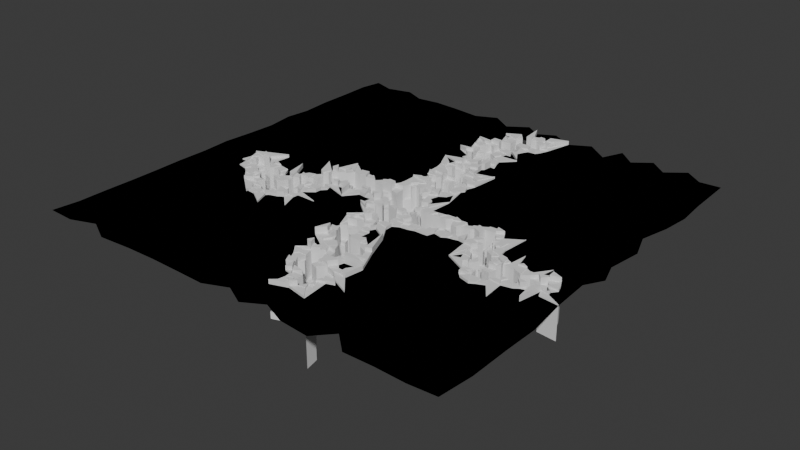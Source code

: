 # Source: cracks.blend  (saved by Blender 4.4.32; exported with 4.5.12 LTS)
import bpy
from mathutils import Matrix  # noqa: F401  (used for matrix-valued properties, if any)

bpy.ops.wm.read_factory_settings(use_empty=True)
scene = bpy.context.scene
scene.name = 'Scene'

# ---- collections
col_collection = bpy.data.collections.new('Collection'); scene.collection.children.link(col_collection)

# ---- node groups
ng_single_crack = bpy.data.node_groups.new('Single Crack', 'GeometryNodeTree')
_s = ng_single_crack.interface.new_socket(name='Curves', in_out='OUTPUT', socket_type='NodeSocketGeometry')
_s = ng_single_crack.interface.new_socket(name='Position', in_out='INPUT', socket_type='NodeSocketVector')
_s = ng_single_crack.interface.new_socket(name='Direction', in_out='INPUT', socket_type='NodeSocketVector')
_s = ng_single_crack.interface.new_socket(name='Length', in_out='INPUT', socket_type='NodeSocketInt')
_s = ng_single_crack.interface.new_socket(name='Seed', in_out='INPUT', socket_type='NodeSocketInt')
_s.default_value = 8
_s.min_value = -10000
_s.max_value = 10000
_N = ng_single_crack.nodes; _L = ng_single_crack.links
n0 = _N.new('NodeGroupOutput'); n0.name = 'Group Output'; n0.location = (1640, -315)
n1 = _N.new('NodeGroupInput'); n1.name = 'Group Input'; n1.location = (-1419, -308)
n2 = _N.new('GeometryNodeRepeatInput'); n2.name = 'Repeat Input'; n2.location = (-747, -194)
n3 = _N.new('GeometryNodeRepeatOutput'); n3.name = 'Repeat Output'; n3.location = (1081, -348)
n3.repeat_items.clear()
_it = n3.repeat_items.new('GEOMETRY', 'Geometry')
_it = n3.repeat_items.new('VECTOR', 'Position')
_it = n3.repeat_items.new('GEOMETRY', 'Points')
n4 = _N.new('GeometryNodeJoinGeometry'); n4.name = 'Join Geometry'; n4.location = (495, -238)
n5 = _N.new('ShaderNodeVectorMath'); n5.name = 'Vector Math'; n5.location = (248, -365)
n6 = _N.new('GeometryNodePoints'); n6.name = 'Points.001'; n6.location = (-1040, -141)
n7 = _N.new('ShaderNodeVectorRotate'); n7.name = 'Vector Rotate'; n7.location = (-183, -360)
n7.rotation_type = 'Z_AXIS'
n8 = _N.new('FunctionNodeRandomValue'); n8.name = 'Random Value'; n8.location = (-453, -568)
n9 = _N.new('ShaderNodeValue'); n9.name = 'Value'; n9.location = (-949, -452)
n9.label = 'Direction Randomness'
n9.width = 211
n9.outputs[0].default_value = 1.4
n10 = _N.new('ShaderNodeMath'); n10.name = 'Math'; n10.location = (-811, -694)
n10.operation = 'MULTIPLY'
n10.inputs[1].default_value = -1.0
n11 = _N.new('GeometryNodeStoreNamedAttribute'); n11.name = 'Store Named Attribute'; n11.location = (580, -571)
n11.data_type = 'FLOAT_VECTOR'
n11.inputs[2].default_value = 'direction'
n12 = _N.new('GeometryNodePointsToCurves'); n12.name = 'Points to Curves'; n12.location = (1353, -293)
n13 = _N.new('GeometryNodeSetPosition'); n13.name = 'Set Position'; n13.location = (841, -513)
n14 = _N.new('ShaderNodeMath'); n14.name = 'Math.001'; n14.location = (-439, -52)
n14.operation = 'SUBTRACT'
n15 = _N.new('ShaderNodeMath'); n15.name = 'Math.002'; n15.location = (-146, -83)
n15.operation = 'DIVIDE'
n16 = _N.new('GeometryNodeStoreNamedAttribute'); n16.name = 'Store Named Attribute.001'; n16.location = (295, -565)
n16.inputs[2].default_value = 't'
n17 = _N.new('FunctionNodeCompare'); n17.name = 'Compare'; n17.location = (-201, -739)
n17.label = 'Going Right'
n18 = _N.new('GeometryNodeStoreNamedAttribute'); n18.name = 'Store Named Attribute.002'; n18.location = (2, -588)
n18.data_type = 'BOOLEAN'
n18.inputs[2].default_value = 'going_left'
n2.pair_with_output(n3)
_L.new(n4.outputs[0], n3.inputs[0])
_L.new(n1.outputs[2], n2.inputs[0])
_L.new(n1.outputs[0], n2.inputs[2])
_L.new(n2.outputs[1], n4.inputs[0])
_L.new(n5.outputs[0], n3.inputs[1])
_L.new(n1.outputs[0], n6.inputs[1])
_L.new(n7.outputs[0], n5.inputs[1])
_L.new(n8.outputs[1], n7.inputs[3])
_L.new(n9.outputs[0], n8.inputs[2])
_L.new(n9.outputs[0], n10.inputs[0])
_L.new(n10.outputs[0], n8.inputs[3])
_L.new(n2.outputs[0], n8.inputs[7])
_L.new(n1.outputs[1], n7.inputs[0])
_L.new(n2.outputs[2], n5.inputs[0])
_L.new(n11.outputs[0], n4.inputs[0])
_L.new(n7.outputs[0], n11.inputs[3])
_L.new(n12.outputs[0], n0.inputs[0])
_L.new(n3.outputs[0], n12.inputs[0])
_L.new(n6.outputs[0], n2.inputs[3])
_L.new(n16.outputs[0], n11.inputs[0])
_L.new(n11.outputs[0], n13.inputs[0])
_L.new(n5.outputs[0], n13.inputs[2])
_L.new(n13.outputs[0], n3.inputs[2])
_L.new(n1.outputs[3], n8.inputs[8])
_L.new(n2.outputs[0], n14.inputs[1])
_L.new(n1.outputs[2], n14.inputs[0])
_L.new(n14.outputs[0], n15.inputs[0])
_L.new(n1.outputs[2], n15.inputs[1])
_L.new(n18.outputs[0], n16.inputs[0])
_L.new(n15.outputs[0], n16.inputs[3])
_L.new(n8.outputs[1], n17.inputs[0])
_L.new(n2.outputs[3], n18.inputs[0])
_L.new(n17.outputs[0], n18.inputs[3])
n0.is_active_output = True
ng_big_crack = bpy.data.node_groups.new('Big Crack', 'GeometryNodeTree')
_s = ng_big_crack.interface.new_socket(name='Curves', in_out='OUTPUT', socket_type='NodeSocketGeometry')
_s = ng_big_crack.interface.new_socket(name='Angle', in_out='INPUT', socket_type='NodeSocketFloat')
_s = ng_big_crack.interface.new_socket(name='Length', in_out='INPUT', socket_type='NodeSocketInt')
_s.default_value = 26
_s = ng_big_crack.interface.new_socket(name='Seed', in_out='INPUT', socket_type='NodeSocketInt')
_s.default_value = 39
_s.min_value = -10000
_s.max_value = 10000
_N = ng_big_crack.nodes; _L = ng_big_crack.links
n0 = _N.new('NodeGroupOutput'); n0.name = 'Group Output'; n0.location = (1617, -154)
n1 = _N.new('NodeGroupInput'); n1.name = 'Group Input'; n1.location = (-2178, -649)
n2 = _N.new('GeometryNodeGroup'); n2.name = 'Group'; n2.location = (-1511, -592)
n2.node_tree = ng_single_crack
n2.inputs[0].default_value = (0.0, 0.0, 0.0)
n3 = _N.new('GeometryNodeJoinGeometry'); n3.name = 'Join Geometry'; n3.location = (705, -207)
n4 = _N.new('GeometryNodeInstanceOnPoints'); n4.name = 'Instance on Points'; n4.location = (345, 448)
n5 = _N.new('GeometryNodeGroup'); n5.name = 'Group.002'; n5.location = (-638, 592)
n5.node_tree = ng_single_crack
n5.inputs[0].default_value = (0.0, 0.0, 0.0)
n5.inputs[1].default_value = (0.0, 1.0, 0.0)
n5.inputs[2].default_value = 4
n5.inputs[3].default_value = 40
n6 = _N.new('GeometryNodeCaptureAttribute'); n6.name = 'Capture Attribute'; n6.location = (-1057, -113)
n6.capture_items.clear()
n7 = _N.new('GeometryNodeInputNamedAttribute'); n7.name = 'Named Attribute'; n7.location = (-1370, -94)
n7.data_type = 'FLOAT_VECTOR'
n7.inputs[0].default_value = 'direction'
n8 = _N.new('FunctionNodeAlignRotationToVector'); n8.name = 'Align Rotation to Vector'; n8.location = (-784, 12)
n8.axis = 'Y'
n9 = _N.new('FunctionNodeRotateRotation'); n9.name = 'Rotate Rotation'; n9.location = (3, 171)
n9.rotation_space = 'LOCAL'
n10 = _N.new('GeometryNodeRemoveAttribute'); n10.name = 'Remove Named Attribute'; n10.location = (905, -196)
n10.inputs[1].default_value = 'direction'
n11 = _N.new('ShaderNodeMath'); n11.name = 'Math'; n11.location = (-631, -233)
n11.operation = 'SUBTRACT'
n12 = _N.new('ShaderNodeMath'); n12.name = 'Math.001'; n12.location = (-467, -156)
n12.operation = 'MULTIPLY'
n12.inputs[1].default_value = -2.0
n13 = _N.new('ShaderNodeMath'); n13.name = 'Math.002'; n13.location = (-296, -123)
n13.operation = 'MULTIPLY'
n13.inputs[1].default_value = 1.471
n14 = _N.new('ShaderNodeCombineXYZ'); n14.name = 'Combine XYZ'; n14.location = (-171, 53)
n15 = _N.new('FunctionNodeRandomValue'); n15.name = 'Random Value.001'; n15.location = (8, 329)
n15.data_type = 'BOOLEAN'
n16 = _N.new('GeometryNodeCaptureAttribute'); n16.name = 'Capture Attribute.001'; n16.location = (-1061, 112)
n16.capture_items.clear()
n17 = _N.new('GeometryNodeInputNamedAttribute'); n17.name = 'Named Attribute.001'; n17.location = (-1333, 129)
n17.inputs[0].default_value = 't'
n18 = _N.new('ShaderNodeMath'); n18.name = 'Math.003'; n18.location = (219, 131)
n18.operation = 'MULTIPLY'
n18.inputs[1].default_value = 1.9
n19 = _N.new('ShaderNodeMath'); n19.name = 'Math.004'; n19.location = (-212, 256)
n19.operation = 'SUBTRACT'
n19.inputs[0].default_value = 1.0
n20 = _N.new('GeometryNodeRemoveAttribute'); n20.name = 'Remove Named Attribute.001'; n20.location = (1127, -189)
n20.inputs[1].default_value = 't'
n21 = _N.new('GeometryNodeInputNamedAttribute'); n21.name = 'Named Attribute.002'; n21.location = (-1341, 296)
n21.data_type = 'BOOLEAN'
n21.inputs[0].default_value = 'going_left'
n22 = _N.new('GeometryNodeCaptureAttribute'); n22.name = 'Capture Attribute.002'; n22.location = (-855, 215)
n22.capture_items.clear()
n23 = _N.new('GeometryNodeRemoveAttribute'); n23.name = 'Remove Named Attribute.002'; n23.location = (1337, -196)
n23.inputs[1].default_value = 'going_left'
n24 = _N.new('ShaderNodeVectorRotate'); n24.name = 'Vector Rotate'; n24.location = (-1792, -440)
n24.rotation_type = 'Z_AXIS'
n25 = _N.new('ShaderNodeCombineXYZ'); n25.name = 'Combine XYZ.001'; n25.location = (-2049, -430)
n25.inputs[1].default_value = 1.0
n26 = _N.new('GeometryNodeRealizeInstances'); n26.name = 'Realize Instances'; n26.location = (525, 116)
_L.new(n3.outputs[0], n10.inputs[0])
_L.new(n20.outputs[0], n23.inputs[0])
_L.new(n19.outputs[0], n15.inputs[6])
_L.new(n12.outputs[0], n13.inputs[0])
_L.new(n15.outputs[3], n4.inputs[1])
_L.new(n17.outputs[0], n16.inputs[1])
_L.new(n16.outputs[1], n18.inputs[0])
_L.new(n16.outputs[1], n19.inputs[1])
_L.new(n7.outputs[0], n6.inputs[1])
_L.new(n22.outputs[1], n11.inputs[0])
_L.new(n26.outputs[0], n3.inputs[0])
_L.new(n6.outputs[1], n8.inputs[2])
_L.new(n16.outputs[0], n22.inputs[0])
_L.new(n21.outputs[0], n22.inputs[1])
_L.new(n13.outputs[0], n14.inputs[2])
_L.new(n5.outputs[0], n4.inputs[2])
_L.new(n8.outputs[0], n9.inputs[0])
_L.new(n10.outputs[0], n20.inputs[0])
_L.new(n2.outputs[0], n3.inputs[0])
_L.new(n9.outputs[0], n4.inputs[5])
_L.new(n18.outputs[0], n4.inputs[6])
_L.new(n14.outputs[0], n9.inputs[1])
_L.new(n22.outputs[0], n4.inputs[0])
_L.new(n6.outputs[0], n16.inputs[0])
_L.new(n11.outputs[0], n12.inputs[0])
_L.new(n2.outputs[0], n6.inputs[0])
_L.new(n23.outputs[0], n0.inputs[0])
_L.new(n1.outputs[1], n2.inputs[2])
_L.new(n1.outputs[2], n2.inputs[3])
_L.new(n25.outputs[0], n24.inputs[0])
_L.new(n1.outputs[0], n24.inputs[3])
_L.new(n24.outputs[0], n2.inputs[1])
_L.new(n4.outputs[0], n26.inputs[0])
n0.is_active_output = True
ng_geometry_nodes = bpy.data.node_groups.new('Geometry Nodes', 'GeometryNodeTree')
_s = ng_geometry_nodes.interface.new_socket(name='Geometry', in_out='OUTPUT', socket_type='NodeSocketGeometry')
_s = ng_geometry_nodes.interface.new_socket(name='Geometry', in_out='INPUT', socket_type='NodeSocketGeometry')
ng_geometry_nodes.is_modifier = True
_N = ng_geometry_nodes.nodes; _L = ng_geometry_nodes.links
n0 = _N.new('NodeGroupOutput'); n0.name = 'Group Output'; n0.location = (2657, -425)
n1 = _N.new('GeometryNodeGroup'); n1.name = 'Group.001'; n1.location = (30, -273)
n1.node_tree = ng_big_crack
n1.inputs[0].default_value = 1.9
n1.inputs[1].default_value = 24
n1.inputs[2].default_value = 45
n2 = _N.new('GeometryNodeGroup'); n2.name = 'Group.002'; n2.location = (37, -40)
n2.node_tree = ng_big_crack
n2.inputs[0].default_value = 0.0
n2.inputs[1].default_value = 26
n2.inputs[2].default_value = 39
n3 = _N.new('GeometryNodeJoinGeometry'); n3.name = 'Join Geometry'; n3.location = (484, -342)
n4 = _N.new('GeometryNodeGroup'); n4.name = 'Group.003'; n4.location = (35, -735)
n4.node_tree = ng_big_crack
n4.inputs[0].default_value = 4.4
n4.inputs[1].default_value = 26
n4.inputs[2].default_value = -5
n5 = _N.new('GeometryNodeGroup'); n5.name = 'Group.004'; n5.location = (30, -508)
n5.node_tree = ng_big_crack
n5.inputs[0].default_value = 3.5
n5.inputs[1].default_value = 22
n5.inputs[2].default_value = 76
n6 = _N.new('NodeFrame'); n6.name = 'Frame'; n6.location = (-1766, 720)
n6.label = 'Crack Curves'
n6.width = 654
n7 = _N.new('GeometryNodeMeshGrid'); n7.name = 'Grid'; n7.location = (-2213, -437)
n8 = _N.new('FunctionNodeInputInt'); n8.name = 'Integer'; n8.location = (-2654, -537)
n8.label = 'Resolution'
n8.integer = 88
n8.outputs[0].default_value = 0
n9 = _N.new('ShaderNodeValue'); n9.name = 'Value'; n9.location = (-2676, -375)
n9.label = 'Scale'
n9.outputs[0].default_value = 42.1
n10 = _N.new('GeometryNodeSetPosition'); n10.name = 'Set Position'; n10.location = (-1727, -474)
n11 = _N.new('ShaderNodeCombineXYZ'); n11.name = 'Combine XYZ'; n11.location = (-2286, -919)
n12 = _N.new('FunctionNodeRandomValue'); n12.name = 'Random Value'; n12.location = (-2663, -711)
n12.inputs[2].default_value = -1.0
n13 = _N.new('FunctionNodeRandomValue'); n13.name = 'Random Value.001'; n13.location = (-2651, -955)
n13.inputs[2].default_value = -1.0
n13.inputs[8].default_value = 1
n14 = _N.new('ShaderNodeVectorMath'); n14.name = 'Vector Math'; n14.location = (-1949, -607)
n14.operation = 'SCALE'
n15 = _N.new('GeometryNodeMergeByDistance'); n15.name = 'Merge by Distance'; n15.location = (-1517, -473)
n16 = _N.new('GeometryNodeProximity'); n16.name = 'Geometry Proximity'; n16.location = (-739, -278)
n16.target_element = 'POINTS'
n17 = _N.new('GeometryNodeCurveToMesh'); n17.name = 'Curve to Mesh'; n17.location = (-623, 236)
n18 = _N.new('GeometryNodeCurvePrimitiveCircle'); n18.name = 'Curve Circle'; n18.location = (-850, 38)
n18.inputs[0].default_value = 10
n18.inputs[4].default_value = 0.0
n19 = _N.new('GeometryNodeForeachGeometryElementInput'); n19.name = 'For Each Geometry Element Input'; n19.location = (601, -625)
n20 = _N.new('GeometryNodeForeachGeometryElementOutput'); n20.name = 'For Each Geometry Element Output'; n20.location = (1518, -618)
n20.domain = 'FACE'
n21 = _N.new('GeometryNodeExtrudeMesh'); n21.name = 'Extrude Mesh'; n21.location = (1187, -890)
n21.inputs[4].default_value = False
n22 = _N.new('GeometryNodeInputPosition'); n22.name = 'Position'; n22.location = (-1010, -441)
n23 = _N.new('GeometryNodeTransform'); n23.name = 'Transform Geometry'; n23.location = (-1148, -567)
n24 = _N.new('ShaderNodeMath'); n24.name = 'Math.002'; n24.location = (-1736, -692)
n24.operation = 'DIVIDE'
n24.inputs[0].default_value = 1.0
n25 = _N.new('ShaderNodeMath'); n25.name = 'Math.003'; n25.location = (-2296, -690)
n25.operation = 'DIVIDE'
n25.inputs[0].default_value = -0.2
n26 = _N.new('FunctionNodeCompare'); n26.name = 'Compare'; n26.location = (-580, -563)
n27 = _N.new('ShaderNodeValue'); n27.name = 'Value.001'; n27.location = (-557, -119)
n27.label = 'Distance'
n27.outputs[0].default_value = 1.7
n28 = _N.new('ShaderNodeMath'); n28.name = 'Math'; n28.location = (-214, -197)
n28.operation = 'DIVIDE'
n29 = _N.new('ShaderNodeMath'); n29.name = 'Math.001'; n29.location = (43, -155)
n29.operation = 'MINIMUM'
n29.inputs[1].default_value = 1.0
n30 = _N.new('ShaderNodeMath'); n30.name = 'Math.004'; n30.location = (337, -236)
n30.operation = 'POWER'
n30.inputs[1].default_value = 2.5
n31 = _N.new('ShaderNodeMath'); n31.name = 'Math.005'; n31.location = (598, -276)
n31.operation = 'MULTIPLY'
n31.inputs[1].default_value = 21.8
n32 = _N.new('ShaderNodeMath'); n32.name = 'Math.006'; n32.location = (825, -315)
n32.operation = 'SMOOTH_MIN'
n32.inputs[2].default_value = 2.2
n33 = _N.new('GeometryNodeMergeByDistance'); n33.name = 'Merge by Distance.001'; n33.location = (-694, -872)
n33.inputs[2].default_value = 2.4
n34 = _N.new('ShaderNodeValue'); n34.name = 'Value.002'; n34.location = (547, -82)
n34.outputs[0].default_value = 3.0
n35 = _N.new('FunctionNodeBooleanMath'); n35.name = 'Boolean Math'; n35.location = (343, -480)
n35.operation = 'NOT'
n36 = _N.new('GeometryNodeJoinGeometry'); n36.name = 'Join Geometry.001'; n36.location = (1860, -639)
n37 = _N.new('GeometryNodeJoinGeometry'); n37.name = 'Join Geometry.002'; n37.location = (460, -767)
n38 = _N.new('GeometryNodeTransform'); n38.name = 'Transform Geometry.001'; n38.location = (201, -845)
n39 = _N.new('GeometryNodeSeparateGeometry'); n39.name = 'Separate Geometry'; n39.location = (-277, -781)
n39.domain = 'FACE'
n40 = _N.new('ShaderNodeCombineXYZ'); n40.name = 'Combine XYZ.001'; n40.location = (-15, -946)
n41 = _N.new('GeometryNodeTransform'); n41.name = 'Transform Geometry.003'; n41.location = (2377, -469)
n42 = _N.new('ShaderNodeCombineXYZ'); n42.name = 'Combine XYZ.002'; n42.location = (2152, -703)
n43 = _N.new('ShaderNodeMath'); n43.name = 'Math.007'; n43.location = (1914, -338)
n43.operation = 'MULTIPLY'
n43.inputs[1].default_value = -1.0
n44 = _N.new('ShaderNodeMath'); n44.name = 'Math.008'; n44.location = (1418, -332)
n45 = _N.new('ShaderNodeTexNoise'); n45.name = 'Noise Texture'; n45.location = (831, -538)
n46 = _N.new('ShaderNodeMath'); n46.name = 'Math.009'; n46.location = (1217, -478)
n46.operation = 'MULTIPLY'
n46.inputs[1].default_value = 4.7
n47 = _N.new('ShaderNodeMath'); n47.name = 'Math.010'; n47.location = (1037, -540)
n47.operation = 'POWER'
n47.inputs[1].default_value = 5.1
n48 = _N.new('GeometryNodeInputNamedAttribute'); n48.name = 'Named Attribute'; n48.location = (-648, 236)
n48.inputs[0].default_value = 'radius'
n49 = _N.new('GeometryNodeSwitch'); n49.name = 'Switch'; n49.location = (-648, 236)
n49.input_type = 'FLOAT'
n49.inputs[1].default_value = 1.0
n19.pair_with_output(n20)
n1.parent = n6
n2.parent = n6
n3.parent = n6
n4.parent = n6
n5.parent = n6
_L.new(n2.outputs[0], n3.inputs[0])
_L.new(n1.outputs[0], n3.inputs[0])
_L.new(n4.outputs[0], n3.inputs[0])
_L.new(n5.outputs[0], n3.inputs[0])
_L.new(n8.outputs[0], n7.inputs[2])
_L.new(n8.outputs[0], n7.inputs[3])
_L.new(n7.outputs[0], n10.inputs[0])
_L.new(n14.outputs[0], n10.inputs[3])
_L.new(n12.outputs[1], n11.inputs[0])
_L.new(n13.outputs[1], n11.inputs[1])
_L.new(n11.outputs[0], n14.inputs[0])
_L.new(n10.outputs[0], n15.inputs[0])
_L.new(n3.outputs[0], n17.inputs[0])
_L.new(n18.outputs[0], n17.inputs[1])
_L.new(n17.outputs[0], n16.inputs[0])
_L.new(n21.outputs[0], n20.inputs[1])
_L.new(n22.outputs[0], n16.inputs[2])
_L.new(n15.outputs[0], n23.inputs[0])
_L.new(n9.outputs[0], n23.inputs[3])
_L.new(n8.outputs[0], n24.inputs[1])
_L.new(n24.outputs[0], n15.inputs[2])
_L.new(n25.outputs[0], n14.inputs[3])
_L.new(n8.outputs[0], n25.inputs[1])
_L.new(n16.outputs[1], n26.inputs[0])
_L.new(n27.outputs[0], n26.inputs[1])
_L.new(n16.outputs[1], n28.inputs[0])
_L.new(n27.outputs[0], n28.inputs[1])
_L.new(n28.outputs[0], n29.inputs[0])
_L.new(n44.outputs[0], n21.inputs[3])
_L.new(n29.outputs[0], n30.inputs[0])
_L.new(n30.outputs[0], n31.inputs[0])
_L.new(n31.outputs[0], n32.inputs[0])
_L.new(n23.outputs[0], n33.inputs[0])
_L.new(n26.outputs[0], n33.inputs[1])
_L.new(n34.outputs[0], n32.inputs[1])
_L.new(n26.outputs[0], n35.inputs[0])
_L.new(n20.outputs[0], n36.inputs[0])
_L.new(n20.outputs[2], n36.inputs[0])
_L.new(n37.outputs[0], n19.inputs[0])
_L.new(n35.outputs[0], n21.inputs[1])
_L.new(n33.outputs[0], n39.inputs[0])
_L.new(n26.outputs[0], n39.inputs[1])
_L.new(n39.outputs[0], n38.inputs[0])
_L.new(n38.outputs[0], n37.inputs[0])
_L.new(n39.outputs[1], n37.inputs[0])
_L.new(n40.outputs[0], n38.inputs[1])
_L.new(n34.outputs[0], n40.inputs[2])
_L.new(n19.outputs[1], n21.inputs[0])
_L.new(n42.outputs[0], n41.inputs[1])
_L.new(n36.outputs[0], n41.inputs[0])
_L.new(n41.outputs[0], n0.inputs[0])
_L.new(n34.outputs[0], n43.inputs[0])
_L.new(n43.outputs[0], n42.inputs[2])
_L.new(n32.outputs[0], n44.inputs[0])
_L.new(n46.outputs[0], n44.inputs[1])
_L.new(n47.outputs[0], n46.inputs[0])
_L.new(n45.outputs[0], n47.inputs[0])
_L.new(n48.outputs[1], n49.inputs[0])
_L.new(n48.outputs[0], n49.inputs[2])
_L.new(n49.outputs[0], n17.inputs[2])
n0.is_active_output = True

# ---- world
world_world = bpy.data.worlds.new('World'); scene.world = world_world
world_world.use_nodes = True; world_world.node_tree.nodes.clear()
_N = world_world.node_tree.nodes; _L = world_world.node_tree.links
n0 = _N.new('ShaderNodeOutputWorld'); n0.name = 'World Output'; n0.location = (300, 300)
n1 = _N.new('ShaderNodeBackground'); n1.name = 'Background'; n1.location = (10, 300)
n1.inputs[0].default_value = (0.05088, 0.05088, 0.05088, 1.0)
_L.new(n1.outputs[0], n0.inputs[0])
n0.is_active_output = True
world_world.color = (0.05088, 0.05088, 0.05088)
world_world.sun_shadow_jitter_overblur = 0.0

# ---- meshes
me_plane = bpy.data.meshes.new('Plane')
me_plane.from_pydata([(-1.0, -1.0, 0.0), (1.0, -1.0, 0.0), (-1.0, 1.0, 0.0), (1.0, 1.0, 0.0)], [], [(0, 1, 3, 2)])
_uv = me_plane.uv_layers.new(name='UVMap')
_uv.uv.foreach_set('vector', [0.0, 0.0, 1.0, 0.0, 1.0, 1.0, 0.0, 1.0])
me_plane.update()

# ---- objects
ob_plane = bpy.data.objects.new('Plane', me_plane)

# ---- transforms, parenting, visibility, modifiers, constraints
ob_plane.location = (0.0, 0.0, 0.0)
_m = ob_plane.modifiers.new('GeometryNodes', 'NODES')
_m.node_group = ng_geometry_nodes

# ---- collection membership
col_collection.objects.link(ob_plane)

# ---- scene / render settings (as saved in the file)
scene.frame_start = 1; scene.frame_end = 250; scene.frame_set(1)
scene.render.engine = 'BLENDER_EEVEE_NEXT'
bpy.context.view_layer.update()

# ---- added for rendering (the .blend has no active camera and no usable light): camera, sun
cam_auto = bpy.data.cameras.new('AutoCamera')
cam_auto.lens = 50.0
cam_auto.sensor_width = 36.0
cam_auto.clip_end = 1000.0
ob_auto_camera = bpy.data.objects.new('AutoCamera', cam_auto)
scene.collection.objects.link(ob_auto_camera)
ob_auto_camera.location = (54.9273, -65.2793, 40.9919)
ob_auto_camera.rotation_euler = (1.09748, -7.21219e-08, 0.694738)
scene.camera = ob_auto_camera
light_auto_sun = bpy.data.lights.new('AutoSun', 'SUN')
light_auto_sun.energy = 3.0
light_auto_sun.angle = 0.0523599
ob_auto_sun = bpy.data.objects.new('AutoSun', light_auto_sun)
scene.collection.objects.link(ob_auto_sun)
ob_auto_sun.rotation_euler = (0.872665, 0.174533, 0.523599)
bpy.context.view_layer.update()
